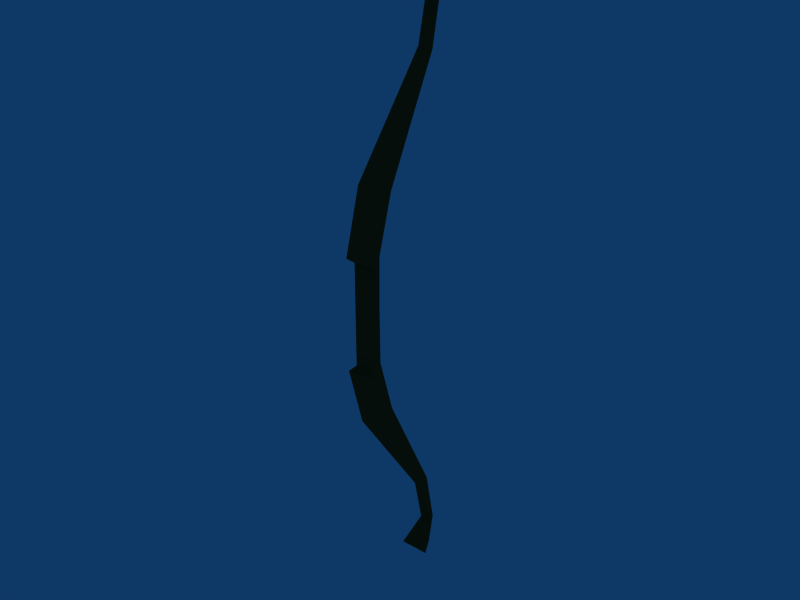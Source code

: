 # Source: bow.blend  (saved by Blender 2.48.1; exported with 4.5.12 LTS)
import bpy
from mathutils import Matrix  # noqa: F401  (used for matrix-valued properties, if any)

bpy.ops.wm.read_factory_settings(use_empty=True)
scene = bpy.context.scene
scene.name = 'Scene'

# ---- collections
col_collection_1 = bpy.data.collections.new('Collection 1'); scene.collection.children.link(col_collection_1)

# ---- materials (node trees are filled in below, after node groups)
mat_material = bpy.data.materials.new('Material')
mat_material.alpha_threshold = 0.0
mat_material.diffuse_color = (0.3185, 0.243, 0.0985, 1.0)
mat_material.roughness = 0.5
mat_material.line_color = (0.0, 0.0, 0.0, 1.0)

# ---- material node trees

# ---- world
world_world = bpy.data.worlds.new('World'); scene.world = world_world
world_world.color = (0.05656, 0.2208, 0.4)
world_world.use_sun_shadow = False
world_world.sun_shadow_jitter_overblur = 0.0
world_world.cycles.sampling_method = 'MANUAL'
world_world.cycles.sample_map_resolution = 256

# ---- meshes
me_circle = bpy.data.meshes.new('Circle')
me_circle.from_pydata([(-0.866, -0.7823, -4.02), (-0.866, -0.7823, 3.98), (0.866, -0.7823, -4.02), (0.866, -0.7823, 3.98), (-1.788e-07, 0.7177, -0.01957), (-0.866, -0.7823, -0.01957), (0.866, -0.7823, -0.01957), (0.0, 0.77, -4.194), (-2.98e-07, 0.77, 4.155), (-1.19, -1.239, -4.369), (-1.19, -1.239, 4.33), (1.19, -1.239, -4.369), (1.19, -1.239, 4.33), (2.384e-07, 2.013, -8.561), (-2.384e-07, 2.013, 8.522), (-1.19, 0.06996, -9.249), (-1.19, 0.06996, 9.21), (1.19, 0.06996, -9.249), (1.19, 0.06996, 9.21), (-0.5128, 5.426, -17.52), (-0.5128, 5.426, 17.48), (9.537e-07, 6.263, -17.22), (0.0, 6.263, 17.18), (0.5128, 5.426, -17.52), (0.5128, 5.426, 17.48), (-0.5128, 6.258, -21.28), (-0.5128, 6.258, 21.24), (9.537e-07, 7.118, -21.5), (-4.768e-07, 7.118, 21.47), (0.5128, 6.258, -21.28), (0.5128, 6.258, 21.24), (-1.151, 4.746, -23.29), (-1.151, 4.746, 23.25), (9.537e-07, 6.676, -23.79), (-4.768e-07, 6.676, 23.75), (1.151, 4.746, -23.29), (1.151, 4.746, 23.25)], [], [(0, 5, 4, 7), (4, 5, 1, 8), (5, 0, 2, 6), (5, 6, 3, 1), (2, 7, 4, 6), (4, 8, 3, 6), (9, 0, 7), (10, 8, 1), (0, 9, 11, 2), (12, 10, 1, 3), (7, 2, 11), (12, 3, 8), (7, 13, 15, 9), (16, 14, 8, 10), (9, 15, 17, 11), (18, 16, 10, 12), (7, 11, 17, 13), (18, 12, 8, 14), (13, 21, 19, 15), (20, 22, 14, 16), (15, 19, 23, 17), (24, 20, 16, 18), (13, 17, 23, 21), (24, 18, 14, 22), (21, 27, 25, 19), (26, 28, 22, 20), (19, 25, 29, 23), (30, 26, 20, 24), (21, 23, 29, 27), (30, 24, 22, 28), (27, 33, 31, 25), (32, 34, 28, 26), (25, 31, 35, 29), (36, 32, 26, 30), (27, 29, 35, 33), (36, 30, 28, 34), (31, 33, 35), (34, 32, 36)])
me_circle.materials.append(mat_material)
me_circle.use_remesh_preserve_volume = False
me_circle.use_remesh_preserve_attributes = False
me_circle.use_mirror_vertex_groups = False
me_circle.update()
arm_armature = bpy.data.armatures.new('Armature')  # bones are not reproduced

# ---- objects
ob_armature = bpy.data.objects.new('Armature', arm_armature)
ob_circle = bpy.data.objects.new('Circle', me_circle)

# ---- transforms, parenting, visibility, modifiers, constraints
ob_armature.location = (0.0, 0.0, 0.0)
ob_armature.lock_rotations_4d = False
ob_armature.empty_display_type = 'ARROWS'
ob_armature.show_in_front = True
ob_armature.lineart.crease_threshold = 0.0
ob_circle.location = (0.0, 0.0, 0.0)
ob_circle.scale = (0.2, 0.2, 0.2)
ob_circle.lock_rotations_4d = False
ob_circle.empty_display_type = 'ARROWS'
ob_circle.lineart.crease_threshold = 0.0
_vg = ob_circle.vertex_groups.new(name='Bone')
for _i, _w in zip([14, 16, 18, 20, 22, 24, 26, 28, 30, 32, 34, 36], [0.01, 0.01, 0.01, 0.25, 0.25, 0.2323, 1.0, 1.0, 1.0, 1.0, 1.0, 1.0]): _vg.add([_i], _w, 'REPLACE')
_vg = ob_circle.vertex_groups.new(name='Bone.001')
for _i, _w in zip([0, 1, 2, 3, 4, 5, 6, 7, 8, 9, 10, 11, 12, 13, 14, 15, 17, 18, 19, 21, 22, 23, 24, 25, 27, 29, 31, 33, 35], [0.0, 0.0, 0.0, 0.0, 0.0, 0.0, 0.0, 0.0, 0.0, 0.0, 0.0, 0.0, 0.0, 0.01, 0.0, 0.01, 0.01, 0.0, 0.25, 0.25, 0.0, 0.1581, 0.0, 1.0, 1.0, 1.0, 1.0, 1.0, 1.0]): _vg.add([_i], _w, 'REPLACE')
_m = ob_circle.modifiers.new('Armature', 'ARMATURE')
_m.object = ob_armature

# ---- collection membership
col_collection_1.objects.link(ob_armature)
col_collection_1.objects.link(ob_circle)

# ---- scene / render settings (as saved in the file)
scene.frame_start = 1; scene.frame_end = 250; scene.frame_set(1)
scene.render.engine = 'BLENDER_EEVEE_NEXT'
scene.render.image_settings.file_format = 'JPEG'
scene.render.image_settings.color_mode = 'RGB'
scene.render.image_settings.compression = 90
scene.render.resolution_x = 800
scene.render.resolution_y = 600
scene.render.pixel_aspect_x = 100.0
scene.render.pixel_aspect_y = 100.0
scene.render.fps = 25
scene.render.dither_intensity = 0.0
scene.render.use_compositing = False
scene.render.use_sequencer = False
scene.render.bake_margin = 2
scene.render.bake_bias = 0.0
scene.render.use_stamp_time = False
scene.render.use_stamp_date = False
scene.render.use_stamp_frame = False
scene.render.use_stamp_camera = False
scene.render.use_stamp_scene = False
scene.render.use_stamp_filename = False
scene.render.use_stamp_render_time = False
scene.render.stamp_font_size = 0
scene.cycles.use_denoising = False
scene.cycles.samples = 10
scene.cycles.sampling_pattern = 'TABULATED_SOBOL'
scene.cycles.light_sampling_threshold = 0.0
scene.cycles.use_adaptive_sampling = False
scene.cycles.use_light_tree = False
scene.cycles.blur_glossy = 0.0
scene.cycles.volume_bounces = 1
scene.cycles.pixel_filter_type = 'GAUSSIAN'
scene.cycles.sample_clamp_indirect = 0.0
scene.view_settings.view_transform = 'Raw'
bpy.context.view_layer.update()

# ---- added for rendering (the .blend has no active camera): camera
cam_auto = bpy.data.cameras.new('AutoCamera')
cam_auto.lens = 50.0
cam_auto.sensor_width = 36.0
cam_auto.clip_end = 1000.0
ob_auto_camera = bpy.data.objects.new('AutoCamera', cam_auto)
scene.collection.objects.link(ob_auto_camera)
ob_auto_camera.location = (8.9429, -10.1437, 7.1504)
ob_auto_camera.rotation_euler = (1.09748, -7.21219e-08, 0.694738)
scene.camera = ob_auto_camera
bpy.context.view_layer.update()

